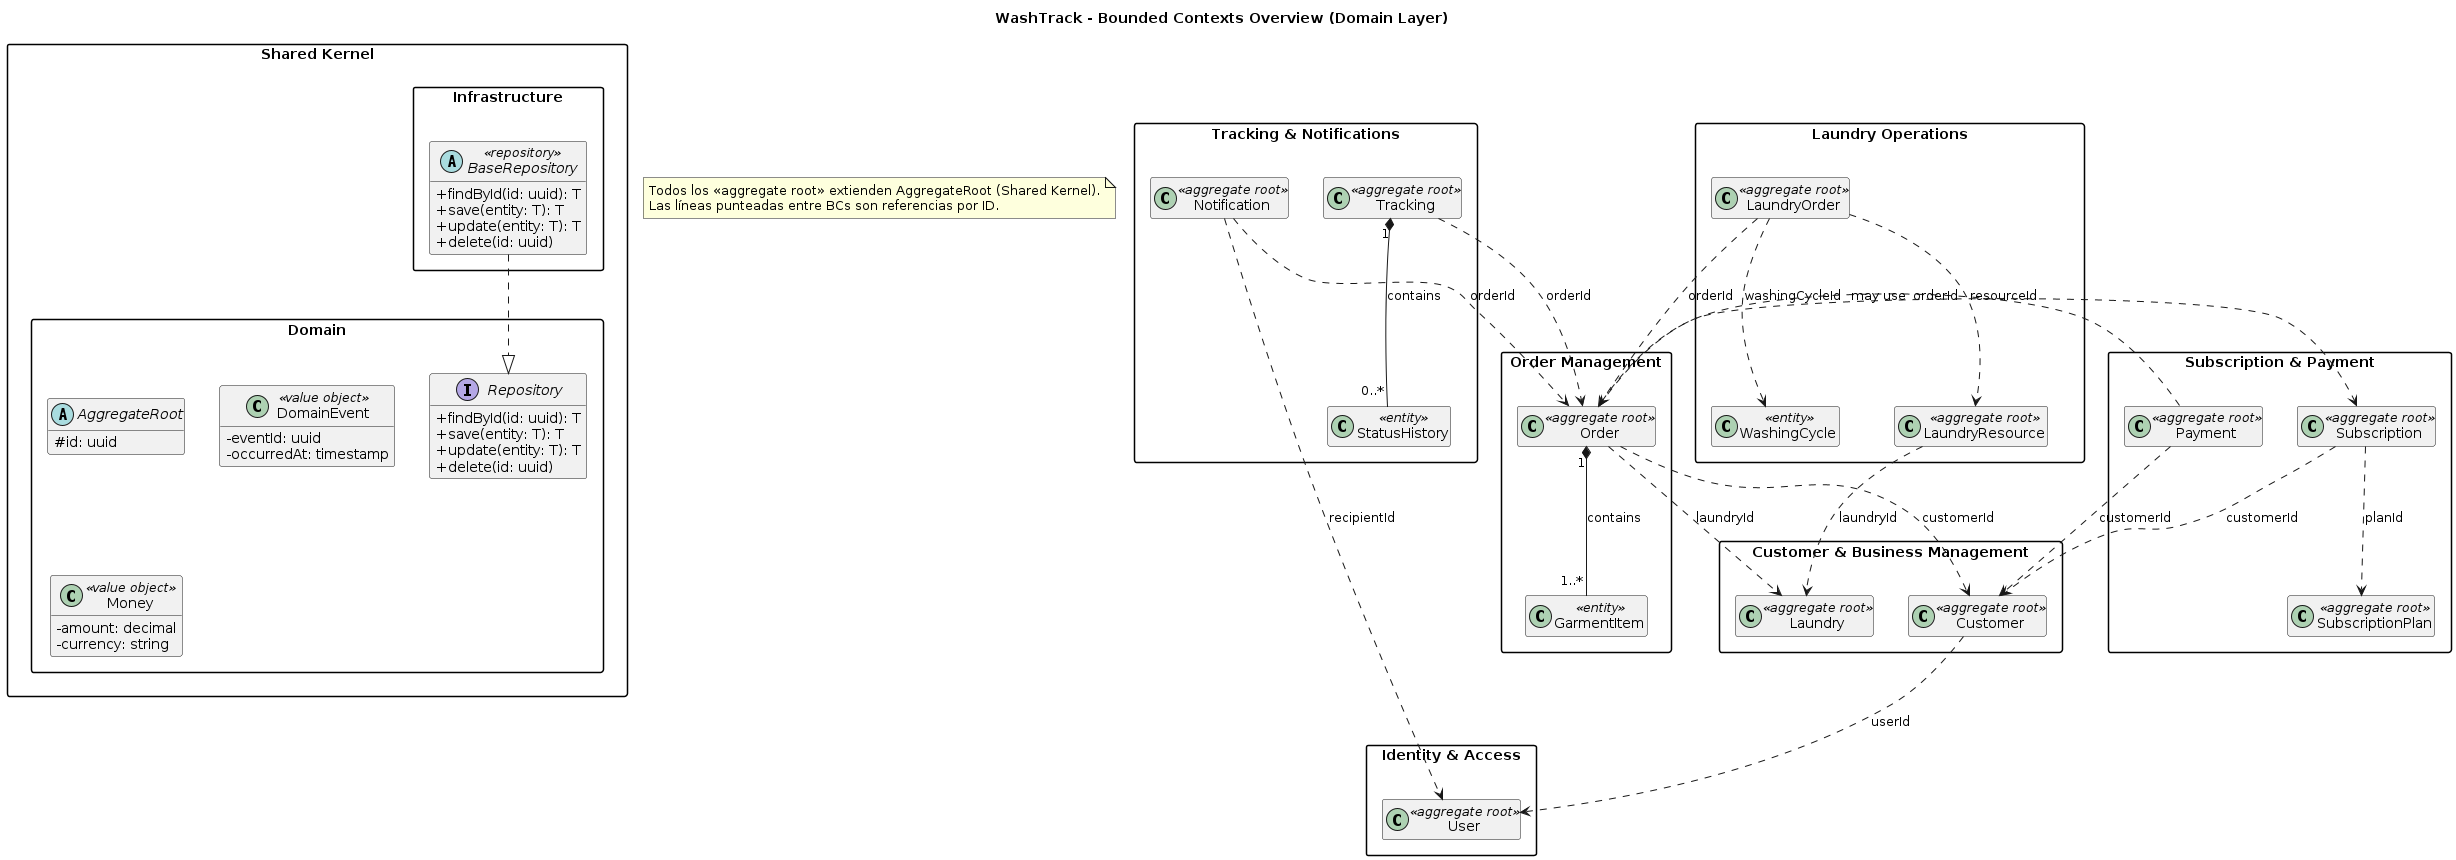

The diagram above was rendered by PlantUML. Its source (embedded in the PNG):
@startuml
skinparam packageStyle rectangle
skinparam classAttributeIconSize 0
skinparam shadowing false
hide empty members

package "Shared Kernel" as shared {

    package "Domain" as shared_domain {

        abstract class AggregateRoot {
            # id: uuid
        }

        interface Repository {
            + findById(id: uuid): T
            + save(entity: T): T
            + update(entity: T): T
            + delete(id: uuid)
        }

        class DomainEvent <<value object>> {
            - eventId: uuid
            - occurredAt: timestamp
        }

        class Money <<value object>> {
            - amount: decimal
            - currency: string
        }
    }

    package "Infrastructure" as shared_infrastructure {

        abstract class BaseRepository <<repository>> {
            + findById(id: uuid): T
            + save(entity: T): T
            + update(entity: T): T
            + delete(id: uuid)
        }
    }

    BaseRepository ..|> Repository
}

title WashTrack - Bounded Contexts Overview (Domain Layer)

package "Identity & Access" as identity {
    class User <<aggregate root>>
}

package "Customer & Business Management" as customer_business {
    class Customer <<aggregate root>>
    class Laundry <<aggregate root>>
}

package "Order Management" as order_management {
    class Order <<aggregate root>>
    class GarmentItem <<entity>>
    Order "1" *-- "1..*" GarmentItem : contains
}

package "Laundry Operations" as laundry_operations {
    class LaundryOrder <<aggregate root>>
    class WashingCycle <<entity>>
    class LaundryResource <<aggregate root>>
    LaundryOrder ..> WashingCycle : washingCycleId
    LaundryOrder ..> LaundryResource : resourceId
}

package "Subscription & Payment" as subscription_payment {
    class SubscriptionPlan <<aggregate root>>
    class Subscription <<aggregate root>>
    class Payment <<aggregate root>>
    Subscription ..> SubscriptionPlan : planId
}

package "Tracking & Notifications" as tracking_notifications {
    class Tracking <<aggregate root>>
    class StatusHistory <<entity>>
    class Notification <<aggregate root>>
    Tracking "1" *-- "0..*" StatusHistory : contains
}

' Relaciones entre bounded contexts (solo por ID)
Customer ..> User : userId
Order ..> Customer : customerId
Order ..> Laundry : laundryId
LaundryOrder ..> Order : orderId
LaundryResource ..> Laundry : laundryId
Subscription ..> Customer : customerId
Payment ..> Customer : customerId
Payment ..> Order : orderId
Order ..> Subscription : may use
Tracking ..> Order : orderId
Notification ..> Order : orderId
Notification ..> User : recipientId

note "Todos los <<aggregate root>> extienden AggregateRoot (Shared Kernel).\nLas líneas punteadas entre BCs son referencias por ID." as N1
@enduml